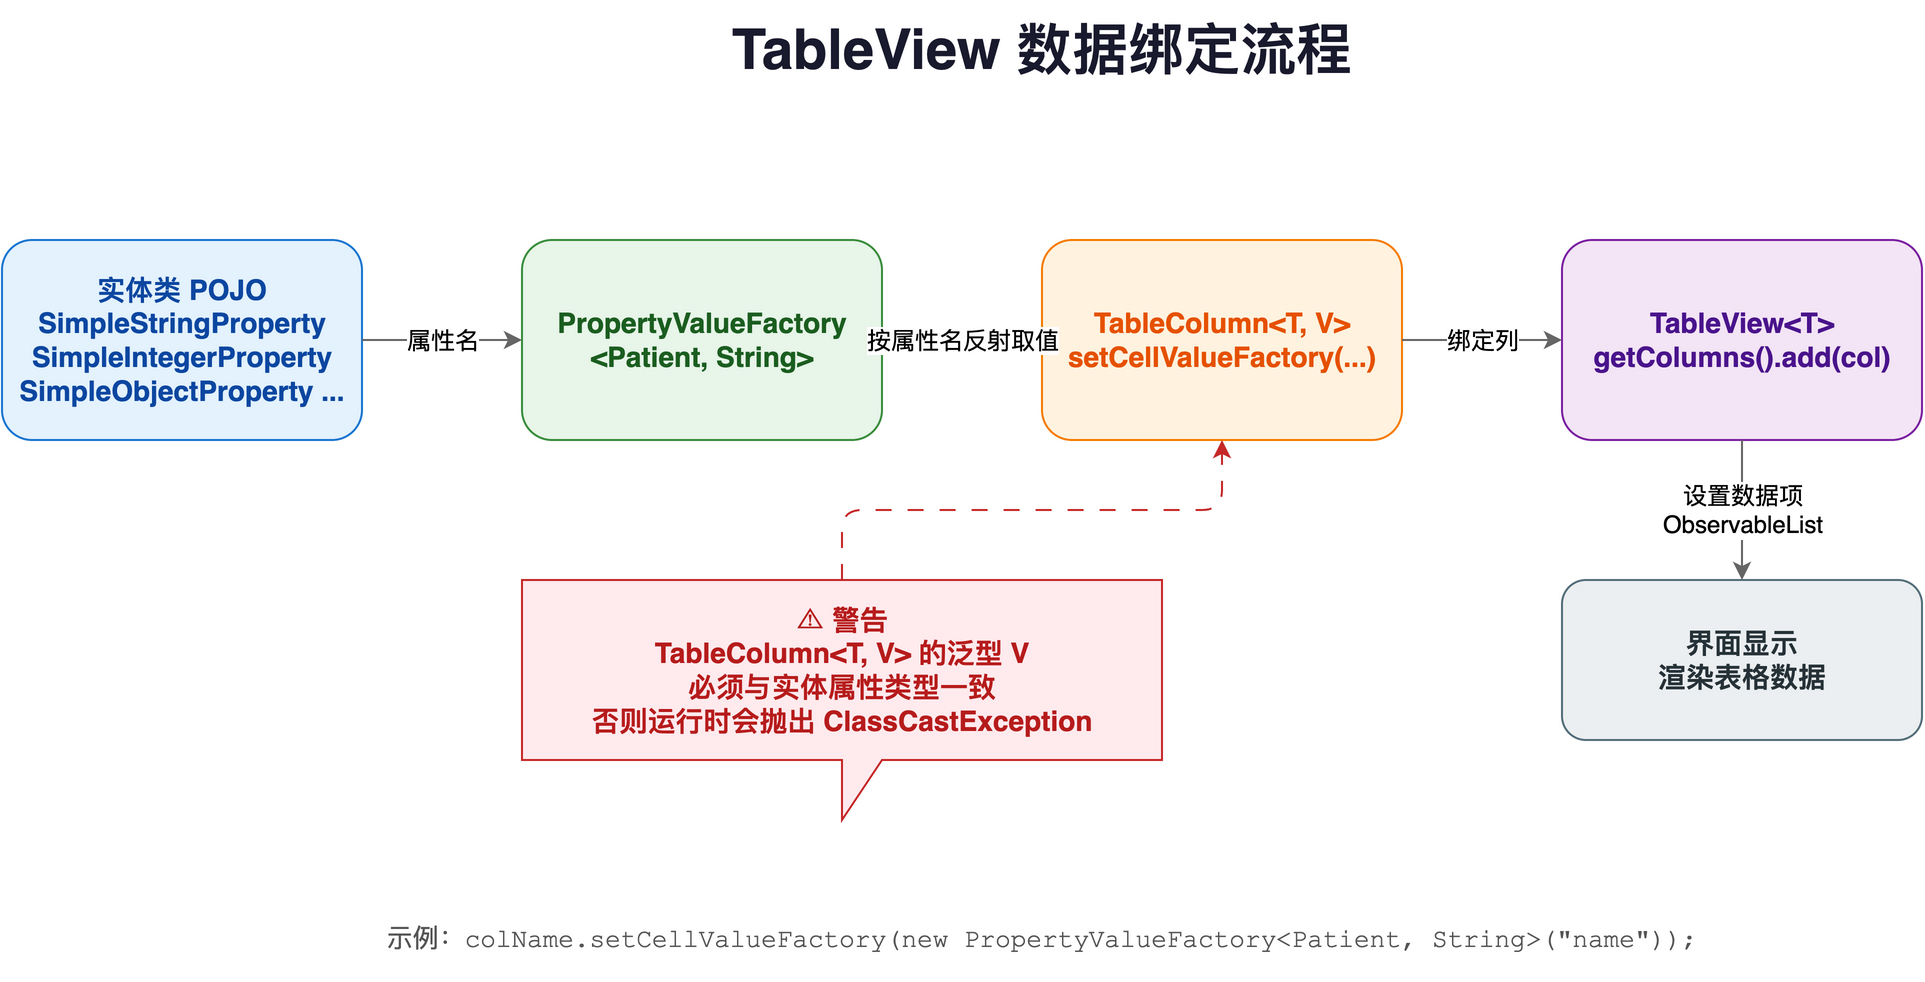

The diagram above was exported from draw.io. Its source (the exported page's mxGraphModel, read from the mxfile embedded in the PNG):
<mxGraphModel dx="1422" dy="794" grid="1" gridSize="10" guides="1" tooltips="1" connect="1" arrows="1" fold="1" page="1" pageScale="1" pageWidth="1200" pageHeight="800" math="0" shadow="0">
  <root>
    <mxCell id="0" />
    <mxCell id="1" parent="0" />
    <mxCell id="title" value="TableView 数据绑定流程" style="text;html=1;align=center;verticalAlign=middle;whiteSpace=wrap;rounded=0;fontSize=28;fontStyle=1;fontColor=#1a1a2e;" vertex="1" parent="1">
      <mxGeometry x="300" y="30" width="600" height="50" as="geometry" />
    </mxCell>
    <mxCell id="entity" value="实体类 POJO&#10;SimpleStringProperty&#10;SimpleIntegerProperty&#10;SimpleObjectProperty ..." style="rounded=1;whiteSpace=wrap;html=1;fillColor=#e3f2fd;strokeColor=#1976d2;fontSize=14;fontStyle=1;fontColor=#0d47a1;" vertex="1" parent="1">
      <mxGeometry x="80" y="150" width="180" height="100" as="geometry" />
    </mxCell>
    <mxCell id="pvf" value="PropertyValueFactory&#10;&amp;lt;Patient, String&amp;gt;" style="rounded=1;whiteSpace=wrap;html=1;fillColor=#e8f5e9;strokeColor=#388e3c;fontSize=14;fontStyle=1;fontColor=#1b5e20;" vertex="1" parent="1">
      <mxGeometry x="340" y="150" width="180" height="100" as="geometry" />
    </mxCell>
    <mxCell id="column" value="TableColumn&amp;lt;T, V&amp;gt;&#10;setCellValueFactory(...)" style="rounded=1;whiteSpace=wrap;html=1;fillColor=#fff3e0;strokeColor=#f57c00;fontSize=14;fontStyle=1;fontColor=#e65100;" vertex="1" parent="1">
      <mxGeometry x="600" y="150" width="180" height="100" as="geometry" />
    </mxCell>
    <mxCell id="tableview" value="TableView&amp;lt;T&amp;gt;&#10;getColumns().add(col)" style="rounded=1;whiteSpace=wrap;html=1;fillColor=#f3e5f5;strokeColor=#7b1fa2;fontSize=14;fontStyle=1;fontColor=#4a148c;" vertex="1" parent="1">
      <mxGeometry x="860" y="150" width="180" height="100" as="geometry" />
    </mxCell>
    <mxCell id="ui" value="界面显示&#10;渲染表格数据" style="rounded=1;whiteSpace=wrap;html=1;fillColor=#eceff1;strokeColor=#546e7a;fontSize=14;fontStyle=1;fontColor=#263238;" vertex="1" parent="1">
      <mxGeometry x="860" y="320" width="180" height="80" as="geometry" />
    </mxCell>
    <mxCell id="e1" value="属性名" style="edgeStyle=orthogonalEdgeStyle;rounded=1;orthogonalLoop=1;jettySize=auto;html=1;exitX=1;exitY=0.5;exitDx=0;exitDy=0;entryX=0;entryY=0.5;entryDx=0;entryDy=0;strokeColor=#666666;fontSize=12;labelBackgroundColor=#ffffff;" edge="1" parent="1" source="entity" target="pvf">
      <mxGeometry relative="1" as="geometry" />
    </mxCell>
    <mxCell id="e2" value="按属性名反射取值" style="edgeStyle=orthogonalEdgeStyle;rounded=1;orthogonalLoop=1;jettySize=auto;html=1;exitX=1;exitY=0.5;exitDx=0;exitDy=0;entryX=0;entryY=0.5;entryDx=0;entryDy=0;strokeColor=#666666;fontSize=12;labelBackgroundColor=#ffffff;" edge="1" parent="1" source="pvf" target="column">
      <mxGeometry relative="1" as="geometry" />
    </mxCell>
    <mxCell id="e3" value="绑定列" style="edgeStyle=orthogonalEdgeStyle;rounded=1;orthogonalLoop=1;jettySize=auto;html=1;exitX=1;exitY=0.5;exitDx=0;exitDy=0;entryX=0;entryY=0.5;entryDx=0;entryDy=0;strokeColor=#666666;fontSize=12;labelBackgroundColor=#ffffff;" edge="1" parent="1" source="column" target="tableview">
      <mxGeometry relative="1" as="geometry" />
    </mxCell>
    <mxCell id="e4" value="设置数据项&#10;ObservableList" style="edgeStyle=orthogonalEdgeStyle;rounded=1;orthogonalLoop=1;jettySize=auto;html=1;exitX=0.5;exitY=1;exitDx=0;exitDy=0;entryX=0.5;entryY=0;entryDx=0;entryDy=0;strokeColor=#666666;fontSize=12;labelBackgroundColor=#ffffff;" edge="1" parent="1" source="tableview" target="ui">
      <mxGeometry relative="1" as="geometry" />
    </mxCell>
    <mxCell id="warningBox" value="⚠ 警告&#10;TableColumn&amp;lt;T, V&amp;gt; 的泛型 V&#10;必须与实体属性类型一致&#10;否则运行时会抛出 ClassCastException" style="shape=callout;whiteSpace=wrap;html=1;fillColor=#ffebee;strokeColor=#c62828;fontColor=#b71c1c;fontSize=14;fontStyle=1;" vertex="1" parent="1">
      <mxGeometry x="340" y="320" width="320" height="120" as="geometry" />
    </mxCell>
    <mxCell id="eWarn" value="" style="edgeStyle=orthogonalEdgeStyle;rounded=1;orthogonalLoop=1;jettySize=auto;html=1;exitX=0.5;exitY=0;exitDx=0;exitDy=0;entryX=0.5;entryY=1;entryDx=0;entryDy=0;strokeColor=#c62828;dashed=1;dashPattern=8 8;endArrow=classic;" edge="1" parent="1" source="warningBox" target="column">
      <mxGeometry relative="1" as="geometry" />
    </mxCell>
    <mxCell id="code" value="示例：colName.setCellValueFactory(new PropertyValueFactory&amp;lt;Patient, String&amp;gt;(&amp;quot;name&amp;quot;));" style="text;html=1;align=center;verticalAlign=middle;whiteSpace=wrap;rounded=0;fontSize=13;fontColor=#555555;fontFamily=Courier New;" vertex="1" parent="1">
      <mxGeometry x="200" y="480" width="800" height="40" as="geometry" />
    </mxCell>
  </root>
</mxGraphModel>